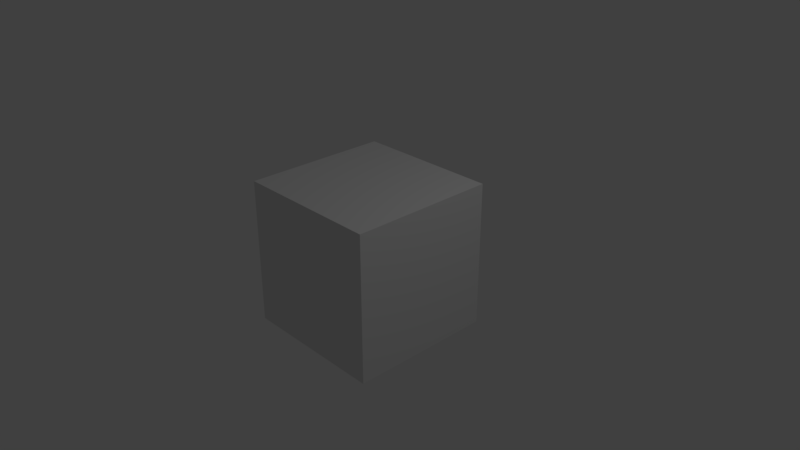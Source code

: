 # Source: INTRO.blend  (saved by Blender 2.79.0; exported with 4.5.12 LTS)
import bpy
from mathutils import Matrix  # noqa: F401  (used for matrix-valued properties, if any)

bpy.ops.wm.read_factory_settings(use_empty=True)
scene = bpy.context.scene
scene.name = 'Scene'

# ---- collections
col_collection_1 = bpy.data.collections.new('Collection 1'); scene.collection.children.link(col_collection_1)

# ---- materials (node trees are filled in below, after node groups)
mat_material = bpy.data.materials.new('Material')
mat_material.alpha_threshold = 0.0
mat_material.use_transparent_shadow = False
mat_material.roughness = 0.5
mat_material.line_color = (0.0, 0.0, 0.0, 1.0)

# ---- material node trees

# ---- world
world_world = bpy.data.worlds.new('World'); scene.world = world_world
world_world.color = (0.05088, 0.05088, 0.05088)
world_world.use_sun_shadow = False
world_world.sun_shadow_jitter_overblur = 0.0
world_world.cycles.sampling_method = 'MANUAL'

# ---- cameras
cam_camera = bpy.data.cameras.new('Camera')
cam_camera.clip_end = 100.0
cam_camera.lens = 35.0
cam_camera.sensor_width = 32.0
cam_camera.sensor_height = 18.0
cam_camera.ortho_scale = 7.314
cam_camera.dof.focus_distance = 0.0
cam_camera.dof.aperture_fstop = 128.0

# ---- lights
light_lamp = bpy.data.lights.new('Lamp', 'POINT')
light_lamp.transmission_factor = 0.0
light_lamp.cutoff_distance = 30.0
light_lamp.energy = 100.0
light_lamp.shadow_buffer_clip_start = 1.001
light_lamp.shadow_soft_size = 0.1
light_lamp.shadow_maximum_resolution = 0.006
light_lamp.use_absolute_resolution = True

# ---- meshes
me_cube = bpy.data.meshes.new('Cube')
me_cube.from_pydata([(1.0, 1.0, -1.0), (1.0, -1.0, -1.0), (-1.0, -1.0, -1.0), (-1.0, 1.0, -1.0), (1.0, 1.0, 1.0), (1.0, -1.0, 1.0), (-1.0, -1.0, 1.0), (-1.0, 1.0, 1.0)], [], [(0, 1, 2, 3), (4, 7, 6, 5), (0, 4, 5, 1), (1, 5, 6, 2), (2, 6, 7, 3), (4, 0, 3, 7)])
me_cube.materials.append(mat_material)
me_cube.use_remesh_preserve_volume = False
me_cube.use_remesh_preserve_attributes = False
me_cube.use_mirror_vertex_groups = False
me_cube.update()

# ---- objects
ob_cube = bpy.data.objects.new('Cube', me_cube)
ob_lamp = bpy.data.objects.new('Lamp', light_lamp)
ob_camera = bpy.data.objects.new('Camera', cam_camera)

# ---- transforms, parenting, visibility, modifiers, constraints
ob_cube.location = (0.0, 0.0, 0.0)
ob_cube.lock_rotations_4d = False
ob_cube.empty_display_type = 'ARROWS'
ob_cube.lineart.crease_threshold = 0.0
ob_lamp.location = (4.076, 1.005, 5.904)
ob_lamp.rotation_euler = (0.6503, 0.05522, 1.866)
ob_lamp.lock_rotations_4d = False
ob_lamp.empty_display_type = 'ARROWS'
ob_lamp.color = (0.0, 0.0, 0.0, 0.0)
ob_lamp.lineart.crease_threshold = 0.0
ob_camera.location = (7.481, -6.508, 5.344)
ob_camera.rotation_euler = (1.109, 0.0, 0.8149)
ob_camera.lock_rotations_4d = False
ob_camera.empty_display_type = 'ARROWS'
ob_camera.color = (0.0, 0.0, 0.0, 0.0)
ob_camera.display_type = 'WIRE'
ob_camera.lineart.crease_threshold = 0.0

# ---- collection membership
col_collection_1.objects.link(ob_cube)
col_collection_1.objects.link(ob_lamp)
col_collection_1.objects.link(ob_camera)

# ---- scene / render settings (as saved in the file)
scene.camera = ob_camera
scene.frame_start = 1; scene.frame_end = 250; scene.frame_set(1)
scene.render.engine = 'BLENDER_EEVEE_NEXT'
scene.render.resolution_percentage = 50
scene.render.dither_intensity = 0.0
scene.cycles.use_denoising = False
scene.cycles.samples = 128
scene.cycles.sampling_pattern = 'TABULATED_SOBOL'
scene.cycles.use_adaptive_sampling = False
scene.cycles.use_light_tree = False
scene.cycles.blur_glossy = 0.0
scene.cycles.sample_clamp_indirect = 0.0
scene.view_settings.view_transform = 'Standard'
bpy.context.view_layer.update()
